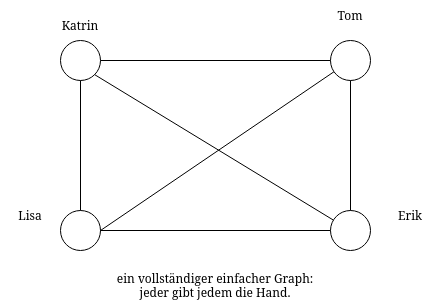

The diagram above was exported from draw.io. Its source (the exported page's mxGraphModel, read from the mxfile embedded in the PNG):
<mxGraphModel dx="1422" dy="747" grid="1" gridSize="10" guides="1" tooltips="1" connect="1" arrows="1" fold="1" page="1" pageScale="1" pageWidth="600" pageHeight="500" math="0" shadow="0">
  <root>
    <mxCell id="0" />
    <mxCell id="1" parent="0" />
    <mxCell id="pT2RGAIKrrducoMWnWhU-1" value="" style="ellipse;whiteSpace=wrap;html=1;aspect=fixed;" vertex="1" parent="1">
      <mxGeometry x="150" y="150" width="40" height="40" as="geometry" />
    </mxCell>
    <mxCell id="pT2RGAIKrrducoMWnWhU-2" value="" style="ellipse;whiteSpace=wrap;html=1;aspect=fixed;" vertex="1" parent="1">
      <mxGeometry x="420" y="320" width="40" height="40" as="geometry" />
    </mxCell>
    <mxCell id="pT2RGAIKrrducoMWnWhU-3" value="" style="ellipse;whiteSpace=wrap;html=1;aspect=fixed;" vertex="1" parent="1">
      <mxGeometry x="420" y="150" width="40" height="40" as="geometry" />
    </mxCell>
    <mxCell id="pT2RGAIKrrducoMWnWhU-4" value="" style="ellipse;whiteSpace=wrap;html=1;aspect=fixed;" vertex="1" parent="1">
      <mxGeometry x="150" y="320" width="40" height="40" as="geometry" />
    </mxCell>
    <mxCell id="pT2RGAIKrrducoMWnWhU-5" value="Katrin" style="text;html=1;strokeColor=none;fillColor=none;align=center;verticalAlign=middle;whiteSpace=wrap;rounded=0;" vertex="1" parent="1">
      <mxGeometry x="140" y="120" width="60" height="30" as="geometry" />
    </mxCell>
    <mxCell id="pT2RGAIKrrducoMWnWhU-6" value="Tom" style="text;html=1;strokeColor=none;fillColor=none;align=center;verticalAlign=middle;whiteSpace=wrap;rounded=0;" vertex="1" parent="1">
      <mxGeometry x="410" y="110" width="60" height="30" as="geometry" />
    </mxCell>
    <mxCell id="pT2RGAIKrrducoMWnWhU-7" value="Lisa" style="text;html=1;strokeColor=none;fillColor=none;align=center;verticalAlign=middle;whiteSpace=wrap;rounded=0;" vertex="1" parent="1">
      <mxGeometry x="90" y="310" width="60" height="30" as="geometry" />
    </mxCell>
    <mxCell id="pT2RGAIKrrducoMWnWhU-8" value="" style="endArrow=none;html=1;rounded=0;exitX=0;exitY=0.5;exitDx=0;exitDy=0;" edge="1" parent="1" source="pT2RGAIKrrducoMWnWhU-3">
      <mxGeometry width="50" height="50" relative="1" as="geometry">
        <mxPoint x="430" y="430" as="sourcePoint" />
        <mxPoint x="190" y="170" as="targetPoint" />
      </mxGeometry>
    </mxCell>
    <mxCell id="pT2RGAIKrrducoMWnWhU-9" value="" style="endArrow=none;html=1;rounded=0;entryX=0.5;entryY=1;entryDx=0;entryDy=0;exitX=0.5;exitY=0;exitDx=0;exitDy=0;" edge="1" parent="1" source="pT2RGAIKrrducoMWnWhU-4" target="pT2RGAIKrrducoMWnWhU-1">
      <mxGeometry width="50" height="50" relative="1" as="geometry">
        <mxPoint x="430" y="430" as="sourcePoint" />
        <mxPoint x="480" y="380" as="targetPoint" />
      </mxGeometry>
    </mxCell>
    <mxCell id="pT2RGAIKrrducoMWnWhU-10" value="" style="endArrow=none;html=1;rounded=0;entryX=1;entryY=1;entryDx=0;entryDy=0;" edge="1" parent="1" source="pT2RGAIKrrducoMWnWhU-2" target="pT2RGAIKrrducoMWnWhU-1">
      <mxGeometry width="50" height="50" relative="1" as="geometry">
        <mxPoint x="430" y="430" as="sourcePoint" />
        <mxPoint x="480" y="380" as="targetPoint" />
      </mxGeometry>
    </mxCell>
    <mxCell id="pT2RGAIKrrducoMWnWhU-11" value="" style="endArrow=none;html=1;rounded=0;exitX=1;exitY=0.5;exitDx=0;exitDy=0;" edge="1" parent="1" source="pT2RGAIKrrducoMWnWhU-4" target="pT2RGAIKrrducoMWnWhU-3">
      <mxGeometry width="50" height="50" relative="1" as="geometry">
        <mxPoint x="430" y="430" as="sourcePoint" />
        <mxPoint x="480" y="380" as="targetPoint" />
      </mxGeometry>
    </mxCell>
    <mxCell id="pT2RGAIKrrducoMWnWhU-12" value="Erik" style="text;html=1;strokeColor=none;fillColor=none;align=center;verticalAlign=middle;whiteSpace=wrap;rounded=0;" vertex="1" parent="1">
      <mxGeometry x="470" y="310" width="60" height="30" as="geometry" />
    </mxCell>
    <mxCell id="pT2RGAIKrrducoMWnWhU-13" value="" style="endArrow=none;html=1;rounded=0;exitX=1;exitY=0.5;exitDx=0;exitDy=0;entryX=0;entryY=0.5;entryDx=0;entryDy=0;" edge="1" parent="1" source="pT2RGAIKrrducoMWnWhU-4" target="pT2RGAIKrrducoMWnWhU-2">
      <mxGeometry width="50" height="50" relative="1" as="geometry">
        <mxPoint x="270" y="290" as="sourcePoint" />
        <mxPoint x="320" y="240" as="targetPoint" />
      </mxGeometry>
    </mxCell>
    <mxCell id="pT2RGAIKrrducoMWnWhU-14" value="" style="endArrow=none;html=1;rounded=0;entryX=0.5;entryY=1;entryDx=0;entryDy=0;exitX=0.5;exitY=0;exitDx=0;exitDy=0;" edge="1" parent="1" source="pT2RGAIKrrducoMWnWhU-2" target="pT2RGAIKrrducoMWnWhU-3">
      <mxGeometry width="50" height="50" relative="1" as="geometry">
        <mxPoint x="270" y="290" as="sourcePoint" />
        <mxPoint x="320" y="240" as="targetPoint" />
      </mxGeometry>
    </mxCell>
    <mxCell id="pT2RGAIKrrducoMWnWhU-15" value="ein vollständiger einfacher Graph: jeder gibt jedem die Hand." style="text;html=1;strokeColor=none;fillColor=none;align=center;verticalAlign=middle;whiteSpace=wrap;rounded=0;" vertex="1" parent="1">
      <mxGeometry x="190" y="380" width="230" height="30" as="geometry" />
    </mxCell>
  </root>
</mxGraphModel>